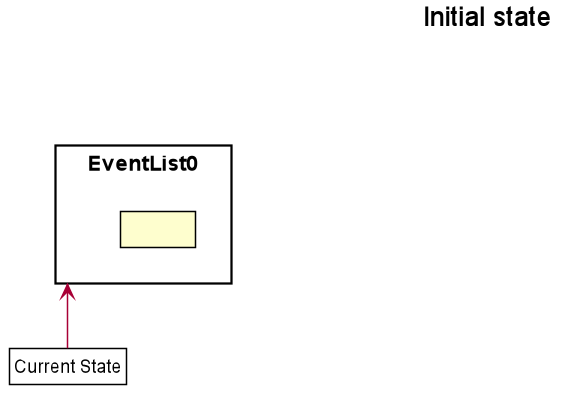

The diagram above was rendered by PlantUML. Its source (embedded in the PNG):
@startuml





skinparam BackgroundColor #FFFFFFF

skinparam Shadowing false

skinparam Class {
    FontColor #FFFFFF
    BorderThickness 1
    BorderColor #FFFFFF
    StereotypeFontColor #FFFFFF
    FontName Arial
}

skinparam Actor {
    BorderColor #000000
    Color #000000
    FontName Arial
}

skinparam Sequence {
    MessageAlign center
    BoxFontSize 15
    BoxPadding 0
    BoxFontColor #FFFFFF
    FontName Arial
}

skinparam Participant {
    FontColor #FFFFFFF
    Padding 20
}

skinparam MinClassWidth 50
skinparam ParticipantPadding 10
skinparam Shadowing false
skinparam DefaultTextAlignment center
skinparam packageStyle Rectangle

hide footbox
hide members
hide circle
skinparam ClassFontColor #000000
skinparam ClassBorderColor #000000

title Initial state

package EventList0 {
    class State1 as " "
}
package EventList1 {
    class State2 as "Event \narduino course 30 Dec 2020 8pm"
}

package EventList2 {
    class State00 as " "
}

EventList0 -left->EventList1
EventList1 -left->EventList2
hide EventList1
hide EventList2

class Pointer as "Current State" #FFFFF
Pointer -up-> EventList0


@enduml